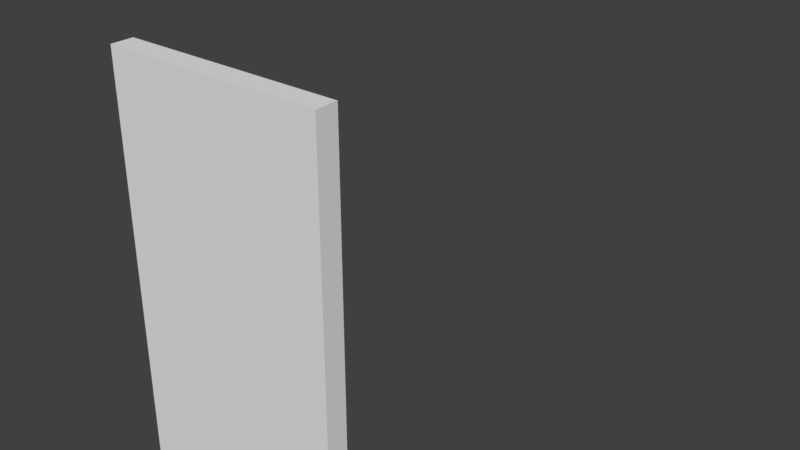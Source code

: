 # Source: Wall_Half.blend  (saved by Blender 2.79.0; exported with 4.5.12 LTS)
import bpy
from mathutils import Matrix  # noqa: F401  (used for matrix-valued properties, if any)

bpy.ops.wm.read_factory_settings(use_empty=True)
scene = bpy.context.scene
scene.name = 'Scene'

# ---- collections
col_collection_1 = bpy.data.collections.new('Collection 1'); scene.collection.children.link(col_collection_1)
col_collection_1.hide_render = True
col_collection_1.hide_viewport = True
col_collection_11 = bpy.data.collections.new('Collection 11'); scene.collection.children.link(col_collection_11)

# ---- materials (node trees are filled in below, after node groups)
mat_wall_interior = bpy.data.materials.new('Wall_Interior')
mat_wall_exterior = bpy.data.materials.new('Wall_Exterior')
mat_wall_edge = bpy.data.materials.new('Wall_Edge')

# ---- material node trees

# ---- world
world_world = bpy.data.worlds.new('World'); scene.world = world_world
world_world.color = (0.05088, 0.05088, 0.05088)
world_world.use_sun_shadow = False
world_world.sun_shadow_jitter_overblur = 0.0
world_world.cycles.sampling_method = 'MANUAL'

# ---- meshes
me_lod_a_wall_half = bpy.data.meshes.new('LOD_A_Wall_Half')
me_lod_a_wall_half.from_pydata([(0.0, 0.0, 0.0), (0.0, 3.8, 0.0), (2.0, 3.8, 0.0), (2.0, 0.0, 0.0), (0.0, 0.0, 0.2), (0.0, 3.8, 0.2), (2.0, 3.8, 0.2), (2.0, 0.0, 0.2)], [], [(1, 2, 3, 0), (5, 4, 7, 6), (3, 2, 6, 7), (1, 0, 4, 5), (0, 3, 7, 4), (2, 1, 5, 6)])
me_lod_a_wall_half.polygons.foreach_set('material_index', [0, 1, 2, 2, 2, 2])
_uv = me_lod_a_wall_half.uv_layers.new(name='UVMap')
_uv.uv.foreach_set('vector', [0.4999, -7.203e-05, 0.9553, -7.197e-05, 0.9553, 0.9948, 0.4999, 0.9948, 0.9982, 0.9948, 0.9982, -7.216e-05, 1.453, -7.213e-05, 1.453, 0.9948, 0.4999, -7.216e-05, 0.4999, 0.9948, 0.4544, 0.9948, 0.4544, -7.216e-05, 0.9553, 0.9948, 0.9553, -7.216e-05, 1.001, -7.216e-05, 1.001, 0.9948, 0.4999, -0.03966, 0.9553, -0.03966, 0.9553, -7.2e-05, 0.4999, -7.189e-05, -0.00091, 0.9948, 0.4544, 0.9948, 0.4544, 1.034, -0.00091, 1.034])
me_lod_a_wall_half.materials.append(mat_wall_interior)
me_lod_a_wall_half.materials.append(mat_wall_exterior)
me_lod_a_wall_half.materials.append(mat_wall_edge)
me_lod_a_wall_half.use_remesh_preserve_volume = False
me_lod_a_wall_half.use_remesh_preserve_attributes = False
me_lod_a_wall_half.use_mirror_vertex_groups = False
me_lod_a_wall_half.update()
me_lod_a_wall_half_interior = bpy.data.meshes.new('LOD_A_Wall_Half_Interior')
me_lod_a_wall_half_interior.from_pydata([(0.0, 0.0, 0.0), (0.0, 3.8, 0.0), (2.0, 3.8, 0.0), (2.0, 0.0, 0.0), (0.0, 0.0, 0.2), (0.0, 3.8, 0.2), (2.0, 3.8, 0.2), (2.0, 0.0, 0.2)], [], [(1, 2, 3, 0), (5, 4, 7, 6), (3, 2, 6, 7), (1, 0, 4, 5), (0, 3, 7, 4), (2, 1, 5, 6)])
me_lod_a_wall_half_interior.polygons.foreach_set('material_index', [0, 0, 2, 2, 2, 2])
_uv = me_lod_a_wall_half_interior.uv_layers.new(name='UVMap')
_uv.uv.foreach_set('vector', [0.4999, -7.203e-05, 0.9553, -7.197e-05, 0.9553, 0.9948, 0.4999, 0.9948, 0.9982, 0.9948, 0.9982, -7.216e-05, 1.453, -7.213e-05, 1.453, 0.9948, 0.4999, -7.216e-05, 0.4999, 0.9948, 0.4544, 0.9948, 0.4544, -7.216e-05, 0.9553, 0.9948, 0.9553, -7.216e-05, 1.001, -7.216e-05, 1.001, 0.9948, 0.4999, -0.03966, 0.9553, -0.03966, 0.9553, -7.2e-05, 0.4999, -7.189e-05, -0.00091, 0.9948, 0.4544, 0.9948, 0.4544, 1.034, -0.00091, 1.034])
me_lod_a_wall_half_interior.materials.append(mat_wall_interior)
me_lod_a_wall_half_interior.materials.append(mat_wall_exterior)
me_lod_a_wall_half_interior.materials.append(mat_wall_edge)
me_lod_a_wall_half_interior.use_remesh_preserve_volume = False
me_lod_a_wall_half_interior.use_remesh_preserve_attributes = False
me_lod_a_wall_half_interior.use_mirror_vertex_groups = False
me_lod_a_wall_half_interior.update()

# ---- objects
ob_lod_a_wall_half = bpy.data.objects.new('LOD_A_Wall_Half', me_lod_a_wall_half)
ob_lod_a_wall_half_interior = bpy.data.objects.new('LOD_A_Wall_Half_Interior', me_lod_a_wall_half_interior)

# ---- transforms, parenting, visibility, modifiers, constraints
ob_lod_a_wall_half.location = (0.0, 0.0, 0.0)
ob_lod_a_wall_half.rotation_euler = (1.571, -0.0, 0.0)
ob_lod_a_wall_half.lineart.crease_threshold = 0.0
ob_lod_a_wall_half_interior.location = (0.0, 0.0, 0.0)
ob_lod_a_wall_half_interior.rotation_euler = (1.571, -0.0, 0.0)
ob_lod_a_wall_half_interior.lineart.crease_threshold = 0.0

# ---- collection membership
col_collection_1.objects.link(ob_lod_a_wall_half)
col_collection_11.objects.link(ob_lod_a_wall_half_interior)

# ---- scene / render settings (as saved in the file)
scene.frame_start = 1; scene.frame_end = 250; scene.frame_set(1)
scene.render.engine = 'CYCLES'
scene.render.resolution_percentage = 50
scene.render.dither_intensity = 0.0
scene.cycles.use_denoising = False
scene.cycles.samples = 128
scene.cycles.sampling_pattern = 'TABULATED_SOBOL'
scene.cycles.use_adaptive_sampling = False
scene.cycles.use_light_tree = False
scene.cycles.blur_glossy = 0.0
scene.cycles.sample_clamp_indirect = 0.0
scene.view_settings.view_transform = 'Standard'
bpy.context.view_layer.update()

# ---- added for rendering (the .blend has no active camera and no usable light): camera, sun
cam_auto = bpy.data.cameras.new('AutoCamera')
cam_auto.lens = 50.0
cam_auto.sensor_width = 36.0
cam_auto.clip_end = 1000.0
ob_auto_camera = bpy.data.objects.new('AutoCamera', cam_auto)
scene.collection.objects.link(ob_auto_camera)
ob_auto_camera.location = (6.42974, -4.71568, 6.24379)
ob_auto_camera.rotation_euler = (1.09748, -7.21219e-08, 0.694738)
scene.camera = ob_auto_camera
light_auto_sun = bpy.data.lights.new('AutoSun', 'SUN')
light_auto_sun.energy = 3.0
light_auto_sun.angle = 0.0523599
ob_auto_sun = bpy.data.objects.new('AutoSun', light_auto_sun)
scene.collection.objects.link(ob_auto_sun)
ob_auto_sun.rotation_euler = (0.872665, 0.174533, 0.523599)
bpy.context.view_layer.update()
